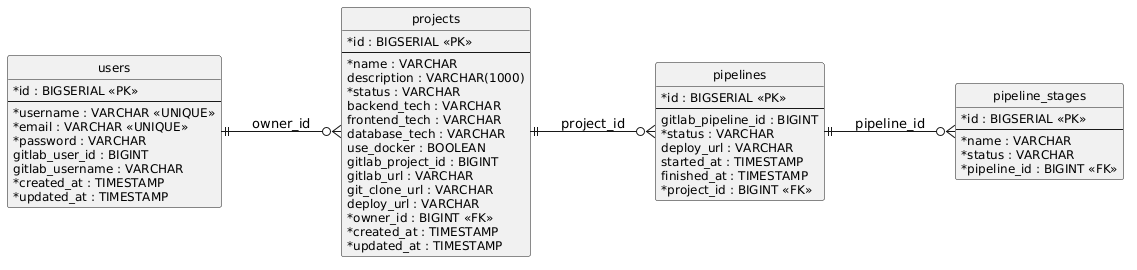

The diagram above was rendered by PlantUML. Its source (embedded in the PNG):
@startuml
left to right direction
skinparam linetype polyline
skinparam classAttributeIconSize 0
skinparam classFontSize 13
skinparam classAttributeFontSize 12

hide circle
hide methods

entity "users" as users {
  * id : BIGSERIAL <<PK>>
  --
  * username : VARCHAR <<UNIQUE>>
  * email : VARCHAR <<UNIQUE>>
  * password : VARCHAR
  gitlab_user_id : BIGINT
  gitlab_username : VARCHAR
  * created_at : TIMESTAMP
  * updated_at : TIMESTAMP
}

entity "projects" as projects {
  * id : BIGSERIAL <<PK>>
  --
  * name : VARCHAR
  description : VARCHAR(1000)
  * status : VARCHAR
  backend_tech : VARCHAR
  frontend_tech : VARCHAR
  database_tech : VARCHAR
  use_docker : BOOLEAN
  gitlab_project_id : BIGINT
  gitlab_url : VARCHAR
  git_clone_url : VARCHAR
  deploy_url : VARCHAR
  * owner_id : BIGINT <<FK>>
  * created_at : TIMESTAMP
  * updated_at : TIMESTAMP
}

entity "pipelines" as pipelines {
  * id : BIGSERIAL <<PK>>
  --
  gitlab_pipeline_id : BIGINT
  * status : VARCHAR
  deploy_url : VARCHAR
  started_at : TIMESTAMP
  finished_at : TIMESTAMP
  * project_id : BIGINT <<FK>>
}

entity "pipeline_stages" as stages {
  * id : BIGSERIAL <<PK>>
  --
  * name : VARCHAR
  * status : VARCHAR
  * pipeline_id : BIGINT <<FK>>
}

users ||--o{ projects : "owner_id"
projects ||--o{ pipelines : "project_id"
pipelines ||--o{ stages : "pipeline_id"
@enduml